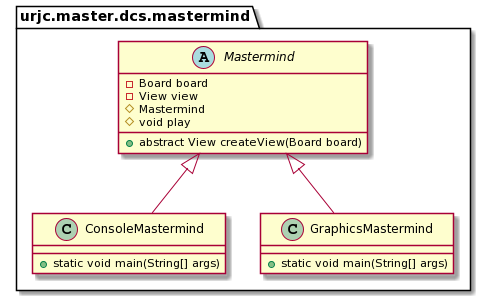

The diagram above was rendered by PlantUML. Its source (embedded in the PNG):
@startuml
abstract class urjc.master.dcs.mastermind.Mastermind {
- Board board
- View view
# Mastermind
# void play
    + abstract View createView(Board board)
}

class urjc.master.dcs.mastermind.ConsoleMastermind extends urjc.master.dcs.mastermind.Mastermind{
    + static void main(String[] args)
}

class urjc.master.dcs.mastermind.GraphicsMastermind extends urjc.master.dcs.mastermind.Mastermind{
    + static void main(String[] args)
}
@enduml